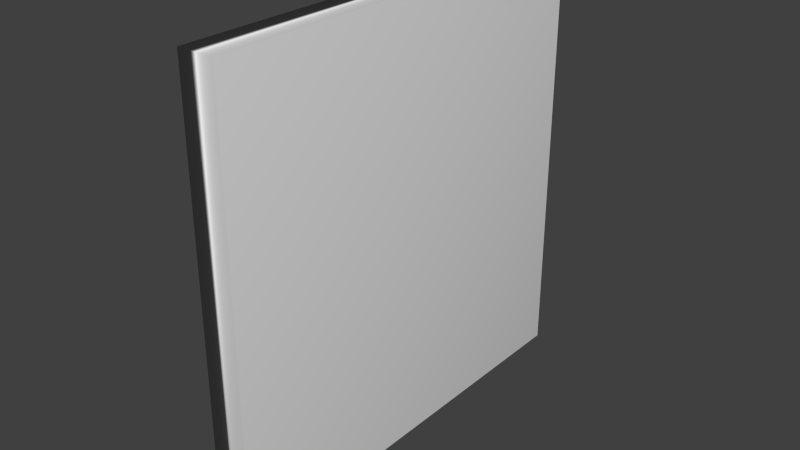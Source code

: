 # Source: wall.blend  (saved by Blender 2.64.0; exported with 4.5.12 LTS)
import bpy
from mathutils import Matrix  # noqa: F401  (used for matrix-valued properties, if any)

bpy.ops.wm.read_factory_settings(use_empty=True)
scene = bpy.context.scene
scene.name = 'Scene'

# ---- collections
col_collection_1 = bpy.data.collections.new('Collection 1'); scene.collection.children.link(col_collection_1)

# ---- materials (node trees are filled in below, after node groups)
mat_material = bpy.data.materials.new('Material')
mat_material.alpha_threshold = 0.0
mat_material.use_transparent_shadow = False
mat_material.roughness = 0.5
mat_material.line_color = (0.0, 0.0, 0.0, 1.0)

# ---- material node trees

# ---- world
world_world = bpy.data.worlds.new('World'); scene.world = world_world
world_world.color = (0.05088, 0.05088, 0.05088)
world_world.use_sun_shadow = False
world_world.sun_shadow_jitter_overblur = 0.0
world_world.cycles.sampling_method = 'MANUAL'
world_world.cycles.sample_map_resolution = 256

# ---- meshes
me_cube = bpy.data.meshes.new('Cube')
me_cube.from_pydata([(1.0, 1.0, -1.0), (1.0, -1.0, -1.0), (-1.0, -1.0, -1.0), (-1.0, 1.0, -1.0), (1.0, 1.0, 1.0), (1.0, -1.0, 1.0), (-1.0, -1.0, 1.0), (-1.0, 1.0, 1.0)], [], [(0, 1, 2, 3), (4, 7, 6, 5), (0, 4, 5, 1), (1, 5, 6, 2), (2, 6, 7, 3), (4, 0, 3, 7)])
me_cube.polygons.foreach_set('use_smooth', [True] * 6)
_uv = me_cube.uv_layers.new(name='UVMap')
_uv.uv.foreach_set('vector', [0.5694, 2.624, 0.5694, -1.65, 0.4047, -1.65, 0.4047, 2.624, 0.6203, 2.968, 0.3824, 2.968, 0.3824, -1.987, 0.6203, -1.987, 1.768, -0.7336, 1.768, 1.761, -0.7268, 1.761, -0.7268, -0.7336, 0.6204, 2.674, 0.6204, -1.627, 0.4204, -1.627, 0.4204, 2.674, 2.042, 2.041, 2.042, -1.042, -1.042, -1.042, -1.042, 2.041, 0.402, 3.861, 0.402, -2.87, 0.5817, -2.87, 0.5817, 3.861])
me_cube.materials.append(mat_material)
me_cube.use_remesh_preserve_volume = False
me_cube.use_remesh_preserve_attributes = False
me_cube.use_mirror_vertex_groups = False
me_cube.update()

# ---- objects
ob_cube = bpy.data.objects.new('Cube', me_cube)

# ---- transforms, parenting, visibility, modifiers, constraints
ob_cube.location = (0.0, 0.0, 0.0)
ob_cube.scale = (0.25, 3.0, 3.0)
ob_cube.lock_rotations_4d = False
ob_cube.empty_display_type = 'ARROWS'
ob_cube.lineart.crease_threshold = 0.0

# ---- collection membership
col_collection_1.objects.link(ob_cube)

# ---- scene / render settings (as saved in the file)
scene.frame_start = 1; scene.frame_end = 250; scene.frame_set(1)
scene.render.engine = 'BLENDER_EEVEE_NEXT'
scene.render.image_settings.color_mode = 'RGB'
scene.render.image_settings.compression = 90
scene.render.resolution_percentage = 50
scene.render.dither_intensity = 0.0
scene.render.bake_margin = 2
scene.render.bake_bias = 0.0
scene.cycles.use_denoising = False
scene.cycles.samples = 10
scene.cycles.sampling_pattern = 'TABULATED_SOBOL'
scene.cycles.light_sampling_threshold = 0.0
scene.cycles.use_adaptive_sampling = False
scene.cycles.use_light_tree = False
scene.cycles.blur_glossy = 0.0
scene.cycles.volume_bounces = 1
scene.cycles.pixel_filter_type = 'GAUSSIAN'
scene.cycles.sample_clamp_indirect = 0.0
scene.view_settings.view_transform = 'Standard'
bpy.context.view_layer.update()

# ---- added for rendering (the .blend has no active camera and no usable light): camera, sun
cam_auto = bpy.data.cameras.new('AutoCamera')
cam_auto.lens = 50.0
cam_auto.sensor_width = 36.0
cam_auto.clip_end = 1000.0
ob_auto_camera = bpy.data.objects.new('AutoCamera', cam_auto)
scene.collection.objects.link(ob_auto_camera)
ob_auto_camera.location = (7.86441, -9.43729, 6.29153)
ob_auto_camera.rotation_euler = (1.09748, -7.21219e-08, 0.694738)
scene.camera = ob_auto_camera
light_auto_sun = bpy.data.lights.new('AutoSun', 'SUN')
light_auto_sun.energy = 3.0
light_auto_sun.angle = 0.0523599
ob_auto_sun = bpy.data.objects.new('AutoSun', light_auto_sun)
scene.collection.objects.link(ob_auto_sun)
ob_auto_sun.rotation_euler = (0.872665, 0.174533, 0.523599)
bpy.context.view_layer.update()
